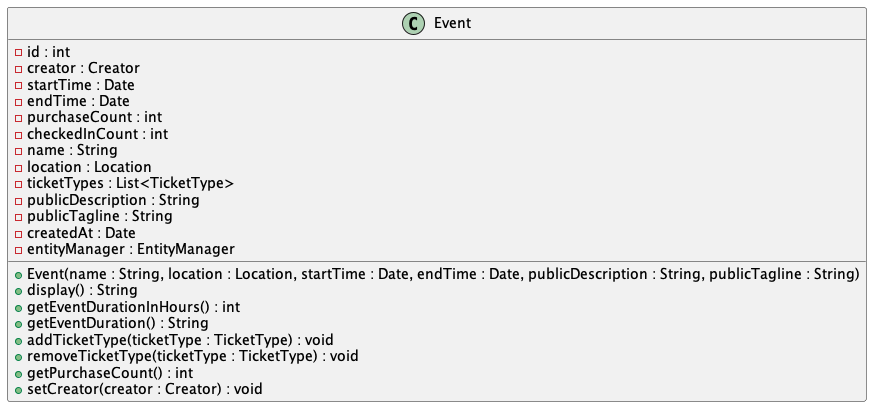

The diagram above was rendered by PlantUML. Its source (embedded in the PNG):
@startuml Event
class Event {
    - id : int
    - creator : Creator
    - startTime : Date
    - endTime : Date
    - purchaseCount : int
    - checkedInCount : int
    - name : String
    - location : Location
    - ticketTypes : List<TicketType>
    - publicDescription : String
    - publicTagline : String
    - createdAt : Date
    - entityManager : EntityManager
    + Event(name : String, location : Location, startTime : Date, endTime : Date, publicDescription : String, publicTagline : String)
    + display() : String
    + getEventDurationInHours() : int
    + getEventDuration() : String
    + addTicketType(ticketType : TicketType) : void
    + removeTicketType(ticketType : TicketType) : void
    + getPurchaseCount() : int
    + setCreator(creator : Creator) : void
}
@enduml